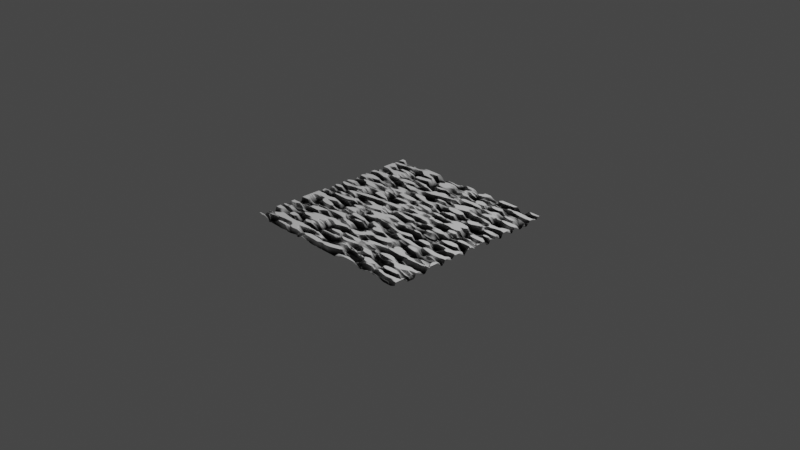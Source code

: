# Source: texture.blend  (saved by Blender 2.90.8; exported with 4.5.12 LTS)
import bpy
from mathutils import Matrix  # noqa: F401  (used for matrix-valued properties, if any)

bpy.ops.wm.read_factory_settings(use_empty=True)
scene = bpy.context.scene
scene.name = 'Scene'

# ---- collections
col_collection = bpy.data.collections.new('Collection'); scene.collection.children.link(col_collection)

# ---- images (referenced by path relative to the original .blend; pixels are not part of the script)
import os
ASSET_DIR = os.environ.get("B2B_ASSET_DIR", "")  # directory of the original .blend (textures are referenced by path, not embedded)
HERE = os.path.dirname(os.path.abspath(__file__))  # packed textures are extracted next to this script under _unpacked/

def load_image(name, relpath, width, height, colorspace="sRGB"):
    """Load a texture the original file referenced (path relative to the .blend, or extracted next to this script)."""
    p = next((c for c in (os.path.join(HERE, relpath), os.path.join(ASSET_DIR, relpath)) if relpath and os.path.exists(c)), "")
    if p:
        img = bpy.data.images.load(p, check_existing=True)
        img.name = name
    else:  # same state as the original file: an image datablock whose file is absent (Cycles renders it pink)
        img = bpy.data.images.new(name, width, height)
        img.source = "FILE"
        img.filepath = "//" + (relpath or name)
    img.colorspace_settings.name = colorspace
    return img
img_cobblestone = load_image('cobblestone', 'cobblestone/height.png', 1024, 1024, 'sRGB')

# ---- materials (node trees are filled in below, after node groups)
mat_secondaryroad = bpy.data.materials.new('SecondaryRoad')
mat_secondaryroad.displacement_method = 'BOTH'

# ---- material node trees
mat_secondaryroad.use_nodes = True; mat_secondaryroad.node_tree.nodes.clear()
_N = mat_secondaryroad.node_tree.nodes; _L = mat_secondaryroad.node_tree.links
n0 = _N.new('ShaderNodeTexNoise'); n0.name = 'Noise Texture'; n0.location = (-1150, -107)
n0.inputs[2].default_value = 4.4
n0.inputs[3].default_value = 0.0
n0.inputs[4].default_value = 0.0
n1 = _N.new('ShaderNodeOutputMaterial'); n1.name = 'Material Output'; n1.location = (1122, 154)
n2 = _N.new('ShaderNodeBsdfPrincipled'); n2.name = 'Principled BSDF'; n2.location = (482, 472)
n2.distribution = 'GGX'
n2.subsurface_method = 'BURLEY'
n2.inputs[2].default_value = 0.0
n2.inputs[3].default_value = 1.45
n2.inputs[27].default_value = (0.0, 0.0, 0.0, 1.0)
n2.inputs[28].default_value = 1.0
n3 = _N.new('ShaderNodeTexCoord'); n3.name = 'Texture Coordinate'; n3.location = (-1685, 136)
n4 = _N.new('ShaderNodeVectorMath'); n4.name = 'Vector Math'; n4.location = (-1458, 116)
n4.operation = 'MULTIPLY'
n4.inputs[1].default_value = (1.0, 3.0, 1.0)
n5 = _N.new('ShaderNodeMix'); n5.name = 'Mix'; n5.location = (-738, 158)
n5.data_type = 'RGBA'
n5.blend_type = 'DARKEN'
n5.inputs[6].default_value = (0.8672, 0.8672, 0.8672, 1.0)
n6 = _N.new('ShaderNodeTexVoronoi'); n6.name = 'Voronoi Texture'; n6.location = (-1153, 248)
n6.feature = 'DISTANCE_TO_EDGE'
n6.inputs[2].default_value = 3.8
n6.inputs[8].default_value = 0.4917
n7 = _N.new('ShaderNodeMix'); n7.name = 'Mix.001'; n7.location = (32, 415)
n7.data_type = 'RGBA'
n7.inputs[6].default_value = (0.01315, 0.01315, 0.01315, 1.0)
n8 = _N.new('ShaderNodeValToRGB'); n8.name = 'ColorRamp.001'; n8.location = (-657, 545)
while len(n8.color_ramp.elements) > 1: n8.color_ramp.elements.remove(n8.color_ramp.elements[-1])
n8.color_ramp.elements[0].position = 0.4; n8.color_ramp.elements[0].color = (0.07932, 0.07932, 0.07932, 1.0)
_e = n8.color_ramp.elements.new(0.5364); _e.color = (0.1591, 0.1591, 0.1591, 1.0)
n9 = _N.new('ShaderNodeTexVoronoi'); n9.name = 'Voronoi Texture.001'; n9.location = (-1169, 562)
n9.inputs[2].default_value = 3.8
n9.inputs[8].default_value = 0.4917
n10 = _N.new('ShaderNodeTexImage'); n10.name = 'Image Texture'; n10.location = (-1, 783)
n10.image = img_cobblestone
n11 = _N.new('ShaderNodeDisplacement'); n11.name = 'Displacement'; n11.location = (-41, -78)
n11.inputs[1].default_value = 0.0
n11.inputs[2].default_value = 0.05
n12 = _N.new('ShaderNodeValToRGB'); n12.name = 'ColorRamp'; n12.location = (-414, 122)
while len(n12.color_ramp.elements) > 1: n12.color_ramp.elements.remove(n12.color_ramp.elements[-1])
n12.color_ramp.elements[0].position = 0.3818; n12.color_ramp.elements[0].color = (0.0, 0.0, 0.0, 1.0)
_e = n12.color_ramp.elements.new(0.5682); _e.color = (1.0, 1.0, 1.0, 1.0)
_L.new(n3.outputs[3], n4.inputs[0])
_L.new(n2.outputs[0], n1.inputs[0])
_L.new(n6.outputs[0], n5.inputs[7])
_L.new(n0.outputs[0], n5.inputs[0])
_L.new(n5.outputs[2], n12.inputs[0])
_L.new(n12.outputs[0], n11.inputs[0])
_L.new(n11.outputs[0], n1.inputs[2])
_L.new(n4.outputs[0], n6.inputs[0])
_L.new(n4.outputs[0], n0.inputs[0])
_L.new(n12.outputs[0], n7.inputs[0])
_L.new(n4.outputs[0], n9.inputs[0])
_L.new(n9.outputs[1], n8.inputs[0])
_L.new(n8.outputs[0], n7.inputs[7])
_L.new(n12.outputs[0], n2.inputs[0])
n1.is_active_output = True

# ---- world
world_world = bpy.data.worlds.new('World'); scene.world = world_world
world_world.use_nodes = True; world_world.node_tree.nodes.clear()
_N = world_world.node_tree.nodes; _L = world_world.node_tree.links
n0 = _N.new('ShaderNodeOutputWorld'); n0.name = 'World Output'; n0.location = (300, 300)
n1 = _N.new('ShaderNodeBackground'); n1.name = 'Background'; n1.location = (10, 300)
n1.inputs[0].default_value = (0.05088, 0.05088, 0.05088, 1.0)
_L.new(n1.outputs[0], n0.inputs[0])
n0.is_active_output = True
world_world.color = (0.05088, 0.05088, 0.05088)
world_world.use_sun_shadow = False
world_world.sun_shadow_jitter_overblur = 0.0

# ---- cameras
cam_camera = bpy.data.cameras.new('Camera')
cam_camera.clip_end = 100.0
cam_camera.ortho_scale = 7.314

# ---- lights
light_light = bpy.data.lights.new('Light', 'POINT')
light_light.transmission_factor = 0.0
light_light.energy = 1000.0
light_light.shadow_soft_size = 0.1
light_light.shadow_maximum_resolution = 0.006
light_light.use_absolute_resolution = True

# ---- meshes
me_plane = bpy.data.meshes.new('Plane')
me_plane.from_pydata([(-1.0, -1.0, 0.0), (1.0, -1.0, 0.0), (-1.0, 1.0, 0.0), (1.0, 1.0, 0.0)], [], [(0, 1, 3, 2)])
_uv = me_plane.uv_layers.new(name='UVMap')
_uv.uv.foreach_set('vector', [1.0, 1.0, 0.0, 1.0, 1.192e-07, 0.0, 1.0, 1.192e-07])
me_plane.materials.append(mat_secondaryroad)
me_plane.use_remesh_fix_poles = True
me_plane.use_remesh_preserve_attributes = False
me_plane.use_mirror_x = True
me_plane.update()

# ---- objects
ob_light = bpy.data.objects.new('Light', light_light)
ob_camera = bpy.data.objects.new('Camera', cam_camera)
ob_plane = bpy.data.objects.new('Plane', me_plane)

# ---- transforms, parenting, visibility, modifiers, constraints
ob_light.location = (4.076, 1.005, 5.904)
ob_light.rotation_euler = (0.6503, 0.05522, 1.866)
ob_light.lock_rotations_4d = False
ob_light.empty_display_type = 'ARROWS'
ob_light.color = (0.0, 0.0, 0.0, 0.0)
ob_light.lineart.crease_threshold = 0.0
ob_camera.location = (7.359, -6.926, 4.958)
ob_camera.rotation_euler = (1.109, 0.0, 0.8149)
ob_camera.lock_rotations_4d = False
ob_camera.empty_display_type = 'ARROWS'
ob_camera.color = (0.0, 0.0, 0.0, 0.0)
ob_camera.display_type = 'WIRE'
ob_camera.lineart.crease_threshold = 0.0
ob_plane.location = (0.0, 0.0, 0.0)
ob_plane.lineart.crease_threshold = 0.0
ob_plane.use_mesh_mirror_x = True
ob_plane.cycles.use_adaptive_subdivision = True
ob_plane.cycles.dicing_rate = 0.5
_m = ob_plane.modifiers.new('Subdivision', 'SUBSURF')
_m.subdivision_type = 'SIMPLE'

# ---- collection membership
col_collection.objects.link(ob_light)
col_collection.objects.link(ob_camera)
col_collection.objects.link(ob_plane)

# ---- scene / render settings (as saved in the file)
scene.camera = ob_camera
scene.frame_start = 1; scene.frame_end = 250; scene.frame_set(1)
scene.render.engine = 'CYCLES'
scene.cycles.feature_set = 'EXPERIMENTAL'
scene.cycles.use_denoising = False
scene.cycles.samples = 128
scene.cycles.sampling_pattern = 'TABULATED_SOBOL'
scene.cycles.use_adaptive_sampling = False
scene.cycles.use_light_tree = False
scene.cycles.bake_type = 'DIFFUSE'
scene.view_settings.view_transform = 'Filmic'
bpy.context.view_layer.update()
